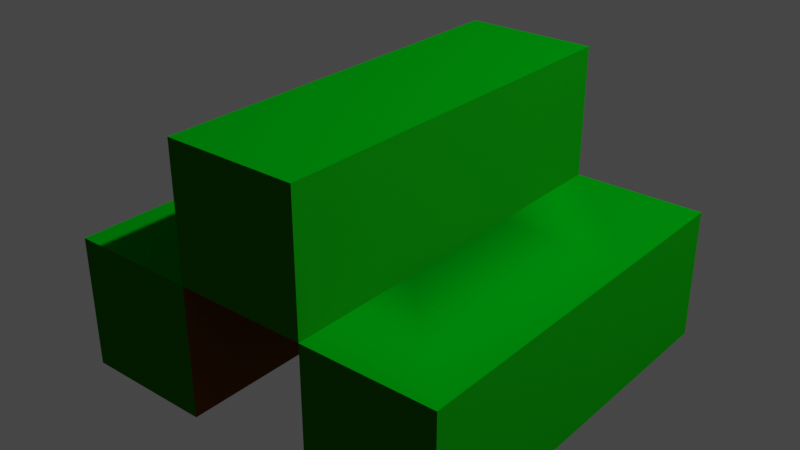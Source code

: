 # Source: tent_obj.blend  (saved by Blender 2.93.21; exported with 4.5.12 LTS)
import bpy
from mathutils import Matrix  # noqa: F401  (used for matrix-valued properties, if any)

bpy.ops.wm.read_factory_settings(use_empty=True)
scene = bpy.context.scene
scene.name = 'Scene'

# ---- collections
col_collection = bpy.data.collections.new('Collection'); scene.collection.children.link(col_collection)

# ---- materials (node trees are filled in below, after node groups)
mat_materia__005 = bpy.data.materials.new('Materiał.005')
mat_materia__005.use_transparent_shadow = False
mat_materia__005.preview_render_type = 'CUBE'
mat_materia__003 = bpy.data.materials.new('Materiał.003')
mat_materia__003.use_transparent_shadow = False
mat_materia__003.preview_render_type = 'CUBE'
mat_materia__004 = bpy.data.materials.new('Materiał.004')
mat_materia__004.use_transparent_shadow = False
mat_materia__004.preview_render_type = 'CUBE'
mat_materia__006 = bpy.data.materials.new('Materiał.006')
mat_materia__006.use_transparent_shadow = False

# ---- material node trees
mat_materia__005.use_nodes = True; mat_materia__005.node_tree.nodes.clear()
_N = mat_materia__005.node_tree.nodes; _L = mat_materia__005.node_tree.links
n0 = _N.new('ShaderNodeBsdfPrincipled'); n0.name = 'Principled BSDF'; n0.location = (10, 300)
n0.distribution = 'GGX'
n0.subsurface_method = 'BURLEY'
n0.inputs[0].default_value = (0.01308, 0.1878, 0.002627, 1.0)
n0.inputs[2].default_value = 1.0
n0.inputs[3].default_value = 1.45
n0.inputs[13].default_value = 0.0
n0.inputs[20].default_value = 0.0
n0.inputs[27].default_value = (0.0, 0.0, 0.0, 1.0)
n0.inputs[28].default_value = 1.0
n1 = _N.new('ShaderNodeOutputMaterial'); n1.name = 'Material Output'; n1.location = (300, 300)
_L.new(n0.outputs[0], n1.inputs[0])
n1.is_active_output = True
mat_materia__003.use_nodes = True; mat_materia__003.node_tree.nodes.clear()
_N = mat_materia__003.node_tree.nodes; _L = mat_materia__003.node_tree.links
n0 = _N.new('ShaderNodeBsdfPrincipled'); n0.name = 'Principled BSDF'; n0.location = (10, 300)
n0.distribution = 'GGX'
n0.subsurface_method = 'BURLEY'
n0.inputs[0].default_value = (0.003823, 0.2754, 0.003472, 1.0)
n0.inputs[2].default_value = 1.0
n0.inputs[3].default_value = 1.75
n0.inputs[13].default_value = 0.0
n0.inputs[20].default_value = 0.0
n0.inputs[27].default_value = (0.0, 0.0, 0.0, 1.0)
n0.inputs[28].default_value = 1.0
n1 = _N.new('ShaderNodeOutputMaterial'); n1.name = 'Material Output'; n1.location = (300, 300)
_L.new(n0.outputs[0], n1.inputs[0])
n1.is_active_output = True
mat_materia__004.use_nodes = True; mat_materia__004.node_tree.nodes.clear()
_N = mat_materia__004.node_tree.nodes; _L = mat_materia__004.node_tree.links
n0 = _N.new('ShaderNodeBsdfPrincipled'); n0.name = 'Principled BSDF'; n0.location = (10, 300)
n0.distribution = 'GGX'
n0.subsurface_method = 'BURLEY'
n0.inputs[0].default_value = (0.0, 0.3363, 0.004963, 1.0)
n0.inputs[2].default_value = 1.0
n0.inputs[3].default_value = 1.45
n0.inputs[13].default_value = 0.0
n0.inputs[20].default_value = 0.0
n0.inputs[27].default_value = (0.0, 0.0, 0.0, 1.0)
n0.inputs[28].default_value = 1.0
n1 = _N.new('ShaderNodeOutputMaterial'); n1.name = 'Material Output'; n1.location = (300, 300)
_L.new(n0.outputs[0], n1.inputs[0])
n1.is_active_output = True
mat_materia__006.use_nodes = True; mat_materia__006.node_tree.nodes.clear()
_N = mat_materia__006.node_tree.nodes; _L = mat_materia__006.node_tree.links
n0 = _N.new('ShaderNodeBsdfPrincipled'); n0.name = 'Principled BSDF'; n0.location = (10, 300)
n0.distribution = 'GGX'
n0.subsurface_method = 'BURLEY'
n0.inputs[0].default_value = (0.1902, 0.06133, 0.01198, 1.0)
n0.inputs[2].default_value = 1.0
n0.inputs[3].default_value = 1.45
n0.inputs[13].default_value = 0.0
n0.inputs[20].default_value = 0.0
n0.inputs[27].default_value = (0.0, 0.0, 0.0, 1.0)
n0.inputs[28].default_value = 1.0
n1 = _N.new('ShaderNodeOutputMaterial'); n1.name = 'Material Output'; n1.location = (300, 300)
_L.new(n0.outputs[0], n1.inputs[0])
n1.is_active_output = True

# ---- world
world_world = bpy.data.worlds.new('World'); scene.world = world_world
world_world.use_nodes = True; world_world.node_tree.nodes.clear()
_N = world_world.node_tree.nodes; _L = world_world.node_tree.links
n0 = _N.new('ShaderNodeOutputWorld'); n0.name = 'World Output'; n0.location = (300, 300)
n1 = _N.new('ShaderNodeBackground'); n1.name = 'Background'; n1.location = (10, 300)
n1.inputs[0].default_value = (0.05088, 0.05088, 0.05088, 1.0)
_L.new(n1.outputs[0], n0.inputs[0])
n0.is_active_output = True
world_world.color = (0.05088, 0.05088, 0.05088)
world_world.use_sun_shadow = False
world_world.sun_shadow_jitter_overblur = 0.0

# ---- lights
light_light = bpy.data.lights.new('Light', 'POINT')
light_light.transmission_factor = 0.0
light_light.energy = 1000.0
light_light.shadow_soft_size = 0.1
light_light.shadow_maximum_resolution = 0.006
light_light.use_absolute_resolution = True

# ---- meshes
me_tent = bpy.data.meshes.new('tent')
me_tent.from_pydata([(1.0, -3.0, 0.0), (2.0, -3.0, 0.0), (2.0, -3.0, 1.0), (1.0, -3.0, 1.0), (1.0, -2.0, 0.0), (2.0, -2.0, 0.0), (2.0, -2.0, 1.0), (1.0, -2.0, 1.0), (1.0, -1.0, 0.0), (2.0, -1.0, 0.0), (2.0, -1.0, 1.0), (1.0, -1.0, 1.0), (2.0, 0.0, 0.0), (1.0, 0.0, 0.0), (1.0, 0.0, 1.0), (2.0, 0.0, 1.0), (0.0, -3.0, 1.0), (1.0, -3.0, 2.0), (0.0, -3.0, 2.0), (0.0, -2.0, 1.0), (1.0, -2.0, 2.0), (0.0, -2.0, 2.0), (0.0, -1.0, 1.0), (1.0, -1.0, 2.0), (0.0, -1.0, 2.0), (0.0, 0.0, 1.0), (0.0, 0.0, 2.0), (1.0, 0.0, 2.0), (-1.0, -3.0, 0.0), (0.0, -3.0, 0.0), (-1.0, -3.0, 1.0), (-1.0, -2.0, 0.0), (0.0, -2.0, 0.0), (-1.0, -2.0, 1.0), (-1.0, -1.0, 0.0), (0.0, -1.0, 0.0), (-1.0, -1.0, 1.0), (0.0, 0.0, 0.0), (-1.0, 0.0, 0.0), (-1.0, 0.0, 1.0)], [], [(0, 1, 2, 3), (0, 4, 5, 1), (2, 6, 7, 3), (1, 5, 6, 2), (0, 3, 7, 4), (4, 8, 9, 5), (6, 10, 11, 7), (5, 9, 10, 6), (4, 7, 11, 8), (12, 13, 14, 15), (8, 13, 12, 9), (10, 15, 14, 11), (9, 12, 15, 10), (8, 11, 14, 13), (16, 3, 17, 18), (16, 19, 7, 3), (17, 20, 21, 18), (3, 7, 20, 17), (16, 18, 21, 19), (19, 22, 11, 7), (20, 23, 24, 21), (7, 11, 23, 20), (19, 21, 24, 22), (14, 25, 26, 27), (22, 25, 14, 11), (23, 27, 26, 24), (11, 14, 27, 23), (22, 24, 26, 25), (28, 29, 16, 30), (28, 31, 32, 29), (16, 19, 33, 30), (29, 32, 19, 16), (28, 30, 33, 31), (31, 34, 35, 32), (19, 22, 36, 33), (32, 35, 22, 19), (31, 33, 36, 34), (37, 38, 39, 25), (34, 38, 37, 35), (22, 25, 39, 36), (35, 37, 25, 22), (34, 36, 39, 38)])
me_tent.polygons.foreach_set('use_smooth', [True] * 42)
me_tent.polygons.foreach_set('material_index', [0, 1, 2, 1, 3, 1, 2, 1, 3, 0, 1, 2, 1, 3, 0, 3, 2, 1, 1, 3, 2, 1, 1, 0, 3, 2, 1, 1, 0, 1, 2, 3, 1, 1, 2, 3, 1, 0, 1, 2, 3, 1])
_k = set([(0, 1), (0, 3), (0, 4), (1, 2), (1, 5), (2, 3), (2, 6), (3, 7), (3, 16), (3, 17), (4, 8), (5, 9), (6, 10), (8, 13), (9, 12), (10, 15), (11, 14), (12, 13), (12, 15), (13, 14), (14, 15), (14, 25), (14, 27), (16, 18), (16, 19), (16, 29), (16, 30), (17, 18), (17, 20), (18, 21), (20, 23), (21, 24), (22, 25), (23, 27), (24, 26), (25, 26), (25, 37), (25, 39), (26, 27), (28, 29), (28, 30), (28, 31), (29, 32), (30, 33), (31, 34), (32, 35), (33, 36), (34, 38), (35, 37), (36, 39), (37, 38), (38, 39)])
me_tent.attributes.new('sharp_edge', 'BOOLEAN', 'EDGE').data.foreach_set('value', [ (min(e.vertices), max(e.vertices)) in _k for e in me_tent.edges])
me_tent.materials.append(mat_materia__005)
me_tent.materials.append(mat_materia__003)
me_tent.materials.append(mat_materia__004)
me_tent.materials.append(mat_materia__006)
me_tent.use_remesh_fix_poles = True
me_tent.use_remesh_preserve_attributes = False
me_tent.use_mirror_vertex_groups = False
me_tent.update()
me_tent.normals_split_custom_set([tuple(v) for v in zip(*[iter([0.0, -1.0, 0.0, 0.0, -1.0, 0.0, 0.0, -1.0, 0.0, 0.0, -1.0, 0.0, 0.0, 0.0, -1.0, 0.0, 0.0, -1.0, 0.0, 0.0, -1.0, 0.0, 0.0, -1.0, 0.0, 0.0, 1.0, 0.0, 0.0, 1.0, 0.0, 0.0, 1.0, 0.0, 0.0, 1.0, 1.0, 0.0, 0.0, 1.0, 0.0, 0.0, 1.0, 0.0, 0.0, 1.0, 0.0, 0.0, -1.0, 0.0, 0.0, -1.0, 0.0, 0.0, -1.0, 0.0, 0.0, -1.0, 0.0, 0.0, 0.0, 0.0, -1.0, 0.0, 0.0, -1.0, 0.0, 0.0, -1.0, 0.0, 0.0, -1.0, 0.0, 0.0, 1.0, 0.0, 0.0, 1.0, 0.0, 0.0, 1.0, 0.0, 0.0, 1.0, 1.0, 0.0, 0.0, 1.0, 0.0, 0.0, 1.0, 0.0, 0.0, 1.0, 0.0, 0.0, -1.0, 0.0, 0.0, -1.0, 0.0, 0.0, -1.0, 0.0, 0.0, -1.0, 0.0, 0.0, 0.0, 1.0, 0.0, 0.0, 1.0, 0.0, 0.0, 1.0, 0.0, 0.0, 1.0, 0.0, 0.0, 0.0, -1.0, 0.0, 0.0, -1.0, 0.0, 0.0, -1.0, 0.0, 0.0, -1.0, 0.0, 0.0, 1.0, 0.0, 0.0, 1.0, 0.0, 0.0, 1.0, 0.0, 0.0, 1.0, 1.0, 0.0, 0.0, 1.0, 0.0, 0.0, 1.0, 0.0, 0.0, 1.0, 0.0, 0.0, -1.0, 0.0, 0.0, -1.0, 0.0, 0.0, -1.0, 0.0, 0.0, -1.0, 0.0, 0.0, 0.0, -1.0, 0.0, 0.0, -1.0, 0.0, 0.0, -1.0, 0.0, 0.0, -1.0, 0.0, 0.0, 0.0, -1.0, 0.0, 0.0, -1.0, 0.0, 0.0, -1.0, 0.0, 0.0, -1.0, 0.0, 0.0, 1.0, 0.0, 0.0, 1.0, 0.0, 0.0, 1.0, 0.0, 0.0, 1.0, 1.0, 0.0, 0.0, 1.0, 0.0, 0.0, 1.0, 0.0, 0.0, 1.0, 0.0, 0.0, -1.0, 0.0, 0.0, -1.0, 0.0, 0.0, -1.0, 0.0, 0.0, -1.0, 0.0, 0.0, 0.0, 0.0, -1.0, 0.0, 0.0, -1.0, 0.0, 0.0, -1.0, 0.0, 0.0, -1.0, 0.0, 0.0, 1.0, 0.0, 0.0, 1.0, 0.0, 0.0, 1.0, 0.0, 0.0, 1.0, 1.0, 0.0, 0.0, 1.0, 0.0, 0.0, 1.0, 0.0, 0.0, 1.0, 0.0, 0.0, -1.0, 0.0, 0.0, -1.0, 0.0, 0.0, -1.0, 0.0, 0.0, -1.0, 0.0, 0.0, 0.0, 1.0, 0.0, 0.0, 1.0, 0.0, 0.0, 1.0, 0.0, 0.0, 1.0, 0.0, 0.0, 0.0, -1.0, 0.0, 0.0, -1.0, 0.0, 0.0, -1.0, 0.0, 0.0, -1.0, 0.0, 0.0, 1.0, 0.0, 0.0, 1.0, 0.0, 0.0, 1.0, 0.0, 0.0, 1.0, 1.0, 0.0, 0.0, 1.0, 0.0, 0.0, 1.0, 0.0, 0.0, 1.0, 0.0, 0.0, -1.0, 0.0, 0.0, -1.0, 0.0, 0.0, -1.0, 0.0, 0.0, -1.0, 0.0, 0.0, 0.0, -1.0, 0.0, 0.0, -1.0, 0.0, 0.0, -1.0, 0.0, 0.0, -1.0, 0.0, 0.0, 0.0, -1.0, 0.0, 0.0, -1.0, 0.0, 0.0, -1.0, 0.0, 0.0, -1.0, 0.0, 0.0, 1.0, 0.0, 0.0, 1.0, 0.0, 0.0, 1.0, 0.0, 0.0, 1.0, 1.0, 0.0, 0.0, 1.0, 0.0, 0.0, 1.0, 0.0, 0.0, 1.0, 0.0, 0.0, -1.0, 0.0, 0.0, -1.0, 0.0, 0.0, -1.0, 0.0, 0.0, -1.0, 0.0, 0.0, 0.0, 0.0, -1.0, 0.0, 0.0, -1.0, 0.0, 0.0, -1.0, 0.0, 0.0, -1.0, 0.0, 0.0, 1.0, 0.0, 0.0, 1.0, 0.0, 0.0, 1.0, 0.0, 0.0, 1.0, 1.0, 0.0, 0.0, 1.0, 0.0, 0.0, 1.0, 0.0, 0.0, 1.0, 0.0, 0.0, -1.0, 0.0, 0.0, -1.0, 0.0, 0.0, -1.0, 0.0, 0.0, -1.0, 0.0, 0.0, 0.0, 1.0, 0.0, 0.0, 1.0, 0.0, 0.0, 1.0, 0.0, 0.0, 1.0, 0.0, 0.0, 0.0, -1.0, 0.0, 0.0, -1.0, 0.0, 0.0, -1.0, 0.0, 0.0, -1.0, 0.0, 0.0, 1.0, 0.0, 0.0, 1.0, 0.0, 0.0, 1.0, 0.0, 0.0, 1.0, 1.0, 0.0, 0.0, 1.0, 0.0, 0.0, 1.0, 0.0, 0.0, 1.0, 0.0, 0.0, -1.0, 0.0, 0.0, -1.0, 0.0, 0.0, -1.0, 0.0, 0.0, -1.0, 0.0, 0.0])] * 3)])

# ---- objects
ob_light = bpy.data.objects.new('Light', light_light)
ob_tent = bpy.data.objects.new('tent', me_tent)

# ---- transforms, parenting, visibility, modifiers, constraints
ob_light.location = (4.076, 1.005, 5.904)
ob_light.rotation_euler = (0.6503, 0.05522, 1.866)
ob_light.lock_rotations_4d = False
ob_light.empty_display_type = 'ARROWS'
ob_light.color = (0.0, 0.0, 0.0, 0.0)
ob_light.lineart.crease_threshold = 0.0
ob_tent.location = (0.0, 0.0, 0.0)
ob_tent.scale = (0.5, 0.5, 0.5)
ob_tent.lineart.crease_threshold = 0.0

# ---- collection membership
col_collection.objects.link(ob_light)
col_collection.objects.link(ob_tent)

# ---- scene / render settings (as saved in the file)
scene.frame_start = 1; scene.frame_end = 250; scene.frame_set(1)
scene.render.engine = 'BLENDER_EEVEE_NEXT'
scene.cycles.use_denoising = False
scene.cycles.samples = 128
scene.cycles.sampling_pattern = 'TABULATED_SOBOL'
scene.cycles.use_adaptive_sampling = False
scene.cycles.use_light_tree = False
scene.view_settings.view_transform = 'Filmic'
bpy.context.view_layer.update()

# ---- added for rendering (the .blend has no active camera): camera
cam_auto = bpy.data.cameras.new('AutoCamera')
cam_auto.lens = 50.0
cam_auto.sensor_width = 36.0
cam_auto.clip_end = 1000.0
ob_auto_camera = bpy.data.objects.new('AutoCamera', cam_auto)
scene.collection.objects.link(ob_auto_camera)
ob_auto_camera.location = (2.41984, -3.35381, 2.23588)
ob_auto_camera.rotation_euler = (1.09748, -7.21219e-08, 0.694738)
scene.camera = ob_auto_camera
bpy.context.view_layer.update()
